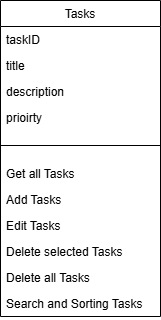

The diagram above was exported from draw.io. Its source (the exported page's mxGraphModel, read from the mxfile embedded in the PNG):
<mxGraphModel dx="1687" dy="868" grid="1" gridSize="10" guides="1" tooltips="1" connect="1" arrows="1" fold="1" page="1" pageScale="1" pageWidth="850" pageHeight="1100" math="0" shadow="0">
  <root>
    <mxCell id="0" />
    <mxCell id="1" parent="0" />
    <mxCell id="tWYXAY7mYf8ITWS7Cpf2-106" value="Tasks" style="swimlane;fontStyle=0;align=center;verticalAlign=top;childLayout=stackLayout;horizontal=1;startSize=26;horizontalStack=0;resizeParent=1;resizeLast=0;collapsible=1;marginBottom=0;rounded=0;shadow=0;strokeWidth=1;" vertex="1" parent="1">
      <mxGeometry x="110" y="490" width="160" height="316" as="geometry">
        <mxRectangle x="550" y="140" width="160" height="26" as="alternateBounds" />
      </mxGeometry>
    </mxCell>
    <mxCell id="tWYXAY7mYf8ITWS7Cpf2-107" value="taskID" style="text;align=left;verticalAlign=top;spacingLeft=4;spacingRight=4;overflow=hidden;rotatable=0;points=[[0,0.5],[1,0.5]];portConstraint=eastwest;" vertex="1" parent="tWYXAY7mYf8ITWS7Cpf2-106">
      <mxGeometry y="26" width="160" height="26" as="geometry" />
    </mxCell>
    <mxCell id="tWYXAY7mYf8ITWS7Cpf2-108" value="title" style="text;align=left;verticalAlign=top;spacingLeft=4;spacingRight=4;overflow=hidden;rotatable=0;points=[[0,0.5],[1,0.5]];portConstraint=eastwest;rounded=0;shadow=0;html=0;" vertex="1" parent="tWYXAY7mYf8ITWS7Cpf2-106">
      <mxGeometry y="52" width="160" height="26" as="geometry" />
    </mxCell>
    <mxCell id="tWYXAY7mYf8ITWS7Cpf2-109" value="description" style="text;align=left;verticalAlign=top;spacingLeft=4;spacingRight=4;overflow=hidden;rotatable=0;points=[[0,0.5],[1,0.5]];portConstraint=eastwest;rounded=0;shadow=0;html=0;" vertex="1" parent="tWYXAY7mYf8ITWS7Cpf2-106">
      <mxGeometry y="78" width="160" height="26" as="geometry" />
    </mxCell>
    <mxCell id="tWYXAY7mYf8ITWS7Cpf2-110" value="prioirty " style="text;align=left;verticalAlign=top;spacingLeft=4;spacingRight=4;overflow=hidden;rotatable=0;points=[[0,0.5],[1,0.5]];portConstraint=eastwest;rounded=0;shadow=0;html=0;" vertex="1" parent="tWYXAY7mYf8ITWS7Cpf2-106">
      <mxGeometry y="104" width="160" height="26" as="geometry" />
    </mxCell>
    <mxCell id="tWYXAY7mYf8ITWS7Cpf2-113" value="" style="line;html=1;strokeWidth=1;align=left;verticalAlign=middle;spacingTop=-1;spacingLeft=3;spacingRight=3;rotatable=0;labelPosition=right;points=[];portConstraint=eastwest;" vertex="1" parent="tWYXAY7mYf8ITWS7Cpf2-106">
      <mxGeometry y="130" width="160" height="30" as="geometry" />
    </mxCell>
    <mxCell id="tWYXAY7mYf8ITWS7Cpf2-114" value="Get all Tasks" style="text;align=left;verticalAlign=top;spacingLeft=4;spacingRight=4;overflow=hidden;rotatable=0;points=[[0,0.5],[1,0.5]];portConstraint=eastwest;" vertex="1" parent="tWYXAY7mYf8ITWS7Cpf2-106">
      <mxGeometry y="160" width="160" height="26" as="geometry" />
    </mxCell>
    <mxCell id="tWYXAY7mYf8ITWS7Cpf2-115" value="Add Tasks" style="text;align=left;verticalAlign=top;spacingLeft=4;spacingRight=4;overflow=hidden;rotatable=0;points=[[0,0.5],[1,0.5]];portConstraint=eastwest;" vertex="1" parent="tWYXAY7mYf8ITWS7Cpf2-106">
      <mxGeometry y="186" width="160" height="26" as="geometry" />
    </mxCell>
    <mxCell id="tWYXAY7mYf8ITWS7Cpf2-127" value="Edit Tasks" style="text;align=left;verticalAlign=top;spacingLeft=4;spacingRight=4;overflow=hidden;rotatable=0;points=[[0,0.5],[1,0.5]];portConstraint=eastwest;" vertex="1" parent="tWYXAY7mYf8ITWS7Cpf2-106">
      <mxGeometry y="212" width="160" height="26" as="geometry" />
    </mxCell>
    <mxCell id="tWYXAY7mYf8ITWS7Cpf2-129" value="Delete selected Tasks" style="text;align=left;verticalAlign=top;spacingLeft=4;spacingRight=4;overflow=hidden;rotatable=0;points=[[0,0.5],[1,0.5]];portConstraint=eastwest;" vertex="1" parent="tWYXAY7mYf8ITWS7Cpf2-106">
      <mxGeometry y="238" width="160" height="26" as="geometry" />
    </mxCell>
    <mxCell id="tWYXAY7mYf8ITWS7Cpf2-130" value="Delete all Tasks" style="text;align=left;verticalAlign=top;spacingLeft=4;spacingRight=4;overflow=hidden;rotatable=0;points=[[0,0.5],[1,0.5]];portConstraint=eastwest;" vertex="1" parent="tWYXAY7mYf8ITWS7Cpf2-106">
      <mxGeometry y="264" width="160" height="26" as="geometry" />
    </mxCell>
    <mxCell id="tWYXAY7mYf8ITWS7Cpf2-131" value="Search and Sorting Tasks" style="text;align=left;verticalAlign=top;spacingLeft=4;spacingRight=4;overflow=hidden;rotatable=0;points=[[0,0.5],[1,0.5]];portConstraint=eastwest;" vertex="1" parent="tWYXAY7mYf8ITWS7Cpf2-106">
      <mxGeometry y="290" width="160" height="26" as="geometry" />
    </mxCell>
  </root>
</mxGraphModel>